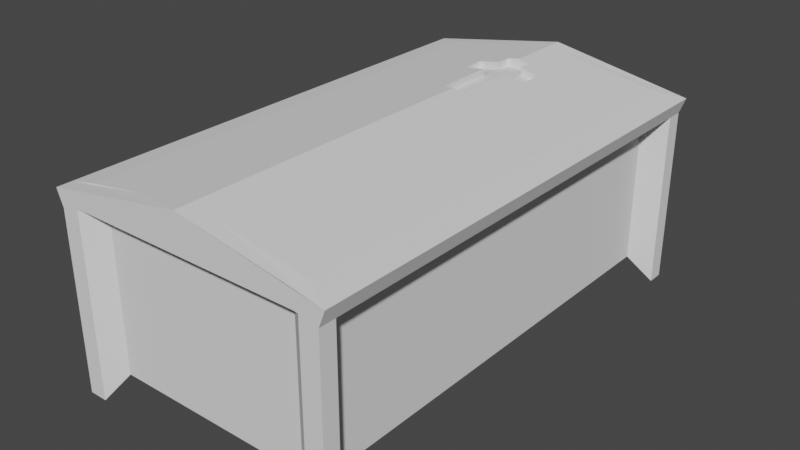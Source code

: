 # Source: Crypt_Coffin.blend  (saved by Blender 2.81.16; exported with 4.5.12 LTS)
import bpy
from mathutils import Matrix  # noqa: F401  (used for matrix-valued properties, if any)

bpy.ops.wm.read_factory_settings(use_empty=True)
scene = bpy.context.scene
scene.name = 'Scene'

# ---- collections
col_collection = bpy.data.collections.new('Collection'); scene.collection.children.link(col_collection)

# ---- world
world_world = bpy.data.worlds.new('World'); scene.world = world_world
world_world.use_nodes = True; world_world.node_tree.nodes.clear()
_N = world_world.node_tree.nodes; _L = world_world.node_tree.links
n0 = _N.new('ShaderNodeOutputWorld'); n0.name = 'World Output'; n0.location = (300, 300)
n1 = _N.new('ShaderNodeBackground'); n1.name = 'Background'; n1.location = (10, 300)
n1.inputs[0].default_value = (0.05088, 0.05088, 0.05088, 1.0)
_L.new(n1.outputs[0], n0.inputs[0])
n0.is_active_output = True
world_world.color = (0.05088, 0.05088, 0.05088)
world_world.use_sun_shadow = False
world_world.sun_shadow_jitter_overblur = 0.0

# ---- meshes
me_cube_001 = bpy.data.meshes.new('Cube.001')
me_cube_001.from_pydata([(-2.034, 0.4323, 1.375), (-2.034, 0.4323, 1.402), (-1.71, 0.4323, 1.375), (-1.71, 0.4323, 1.402), (-2.034, 0.4323, 1.375), (-1.71, 0.4323, 1.375), (-3.0, -1.5, -1.029), (-3.0, -1.5, 1.0), (3.0, -1.5, -1.029), (3.0, -1.5, 1.0), (3.0, -1.5, 1.22), (-3.0, -1.5, 1.22), (3.0, -1.784, 0.9389), (-3.0, -1.784, 0.9389), (3.0, -1.863, 1.144), (-3.0, -1.863, 1.144), (3.2, -1.5, 1.0), (3.2, -1.784, 0.9389), (3.2, -1.863, 1.144), (-3.2, -1.5, 1.0), (-3.2, -1.863, 1.144), (-3.2, -1.784, 0.9389), (-3.0, 1.5, -1.029), (-3.0, 1.5, 1.0), (3.0, 1.5, -1.029), (3.0, 1.5, 1.0), (-3.0, 0.0, 1.475), (3.0, 0.0, 1.475), (3.0, 1.5, 1.22), (-3.0, 1.5, 1.22), (3.0, 1.784, 0.9389), (-3.0, 1.784, 0.9389), (3.0, 1.863, 1.144), (-3.0, 1.863, 1.144), (3.2, 1.5, 1.0), (3.2, 1.5, 1.22), (3.2, 0.0, 1.475), (3.2, 1.784, 0.9389), (3.2, 1.863, 1.144), (-3.2, 1.5, 1.0), (-3.2, 0.0, 1.475), (-3.2, 1.863, 1.144), (-3.2, 1.784, 0.9389), (-2.034, 0.4323, 1.402), (-1.71, 0.4323, 1.402), (-0.1875, 1.5, 1.22), (3.0, 0.375, 1.411), (1.875, 1.5, 1.22), (-1.875, 1.5, 1.22), (1.125, 1.5, 1.22), (-2.812, 1.5, 1.22), (-0.375, 1.5, 1.22), (3.0, 0.75, 1.347), (0.0, 1.5, 1.22), (-3.0, 0.75, 1.347), (2.625, 1.5, 1.22), (3.0, 1.125, 1.284), (-1.125, 1.5, 1.22), (-3.0, 1.125, 1.284), (3.0, -0.75, 1.347), (0.0, -1.5, 1.22), (-3.0, -0.75, 1.347), (1.5, 0.0, 1.475), (3.0, 1.125, 1.284), (-1.5, 1.5, 1.22), (-3.0, 0.375, 1.411), (0.375, 1.5, 1.22), (1.312, 1.5, 1.22), (-2.625, 1.5, 1.22), (0.0, 0.0, 1.475), (-3.0, 0.375, 1.411), (-3.0, 0.75, 1.347), (3.0, 0.75, 1.347), (3.0, 0.375, 1.411), (1.5, 1.5, 1.22), (-3.0, 1.125, 1.284), (2.25, 1.5, 1.22), (-0.75, 1.5, 1.22), (0.75, 1.5, 1.22), (-2.25, 1.5, 1.22), (2.812, 1.5, 1.22), (3.0, 1.312, 1.252), (-0.75, 0.0, 1.475), (-3.0, 0.5625, 1.379), (-0.9375, 1.5, 1.22), (-3.0, 1.312, 1.252), (0.1875, 1.5, 1.22), (2.25, 0.0, 1.475), (0.5625, 1.5, 1.22), (-2.438, 1.5, 1.22), (0.75, 0.0, 1.475), (-3.0, 0.9375, 1.316), (-1.312, 1.5, 1.22), (3.0, 0.9375, 1.316), (3.0, 0.5625, 1.379), (2.438, 1.5, 1.22), (-0.5625, 1.5, 1.22), (2.062, 1.5, 1.22), (-1.688, 1.5, 1.22), (0.9375, 1.5, 1.22), (-2.062, 1.5, 1.22), (1.688, 1.5, 1.22), (3.0, 0.1875, 1.443), (-3.0, 0.1875, 1.443), (-2.116, -0.1675, 1.354), (-2.116, -0.4556, 1.305), (-1.792, -0.4556, 1.305), (-1.792, -0.1675, 1.354), (-0.9638, -0.1675, 1.354), (-2.318, -0.1675, 1.354), (-0.9638, 0.1565, 1.356), (-1.792, 0.1565, 1.356), (-0.9638, 0.0, 1.475), (-1.792, 0.4235, 1.311), (-2.116, 0.4235, 1.311), (-2.116, 0.1565, 1.356), (-2.318, 0.1565, 1.356), (-2.8, -1.5, -1.0), (-2.318, 0.0, 1.475), (-2.318, 0.1565, 1.449), (-2.116, 0.1565, 1.449), (-2.116, 0.4235, 1.403), (-1.792, 0.4235, 1.403), (-1.792, 0.1565, 1.449), (-0.9638, 0.1565, 1.449), (-2.318, -0.1675, 1.447), (-0.9638, -0.1675, 1.447), (-1.792, -0.1675, 1.447), (-1.792, -0.4556, 1.398), (-2.116, -0.4556, 1.398), (-2.116, -0.1675, 1.447), (3.0, -1.3, -1.0), (-3.0, -1.3, -1.0), (-3.0, -1.3, 1.0), (3.0, -1.3, 1.0), (-3.0, 1.3, 1.0), (3.0, 1.3, 1.0), (3.0, 1.3, -1.0), (-3.0, 1.3, -1.0), (2.8, -1.5, -1.0), (2.8, -1.5, 1.0), (-2.8, -1.5, 1.0), (-2.8, 1.5, -1.0), (2.8, 1.5, -1.0), (2.8, 1.5, 1.0), (-2.8, 1.5, 1.0), (-3.199, -1.546, -1.345), (-3.199, -1.784, -1.345), (-3.199, -1.784, 1.007), (3.199, -1.546, 1.007), (3.199, -1.784, 1.007), (3.199, -1.784, -1.345), (2.986, -1.784, -1.345), (-2.986, -1.784, 1.007), (-3.199, 1.546, -1.345), (-3.199, 1.784, -1.345), (-3.199, 1.784, 1.007), (3.199, 1.546, 1.007), (3.199, 1.784, 1.007), (3.199, 1.784, -1.345), (2.986, 1.784, -1.345), (-2.986, 1.784, 1.007), (-2.986, -1.784, -1.345), (3.199, -1.546, -1.345), (-3.199, -1.546, 1.007), (-3.199, 1.546, 1.007), (3.199, 1.546, -1.345), (2.986, -1.784, 1.007), (-2.986, 1.784, -1.345), (2.986, 1.784, 1.007), (-3.199, -1.546, -1.176), (-2.986, -1.784, -1.176), (-3.199, 1.546, -1.082), (-2.986, 1.784, -1.082), (2.986, -1.784, -1.112), (3.199, -1.546, -1.112), (2.986, 1.784, -1.051), (3.199, 1.546, -1.051)], [(43, 1), (0, 4), (5, 2), (3, 44)], [(139, 8, 151, 152), (143, 144, 169, 160), (29, 85, 58, 91, 71, 83, 70, 103, 26, 118, 119, 120, 121, 122, 123, 124, 112, 82, 69, 90, 62, 87, 27, 102, 46, 94, 72, 93, 56, 81, 28, 80, 55, 95, 76, 97, 47, 101, 74, 67, 49, 99, 78, 88, 66, 86, 53, 45, 51, 96, 77, 84, 57, 92, 64, 98, 48, 100, 79, 89, 68, 50), (14, 12, 17, 18), (13, 15, 20, 21), (10, 60, 11, 15, 14), (34, 35, 36, 18, 17, 16), (27, 59, 10, 14, 18, 36), (12, 9, 16, 17), (34, 16, 9, 134, 136, 25), (135, 138, 132, 133), (19, 39, 23, 135, 133, 7), (7, 13, 21, 19), (142, 22, 155, 168), (119, 118, 125, 109, 116), (7, 133, 164, 148), (59, 27, 87, 62, 90, 69, 82, 112, 126, 127, 128, 129, 130, 125, 118, 26, 61, 11, 10), (33, 41, 40, 26, 65, 54, 75, 29), (32, 38, 37, 30), (31, 42, 41, 33), (28, 32, 33, 29, 50, 68, 89, 79, 100, 48, 98, 64, 92, 57, 84, 77, 96, 51, 45, 53, 86, 66, 88, 78, 99, 49, 67, 74, 101, 47, 97, 76, 95, 55, 80), (34, 37, 38, 35), (30, 37, 34, 25), (131, 137, 136, 134), (40, 41, 42, 39, 19, 21, 20), (23, 39, 42, 31), (124, 123, 111, 110), (126, 112, 124, 110, 108), (130, 129, 105, 104), (129, 128, 106, 105), (128, 127, 107, 106), (127, 126, 108, 107), (123, 122, 113, 111), (122, 121, 114, 113), (125, 130, 104, 109), (121, 120, 115, 114), (104, 105, 106, 107, 108, 110, 111, 113, 114, 115, 116, 109), (120, 119, 116, 115), (137, 24, 159, 166), (25, 136, 157, 158), (27, 36, 35, 38, 32, 28, 63, 52, 73), (15, 11, 61, 26, 40, 20), (137, 138, 22, 142, 143, 24), (132, 131, 8, 139, 117, 6), (31, 33, 32, 30), (23, 31, 30, 25, 144, 145), (8, 131, 163, 151), (143, 142, 145, 144), (13, 12, 14, 15), (7, 141, 140, 9, 12, 13), (131, 132, 138, 137), (134, 9, 150, 149), (139, 140, 141, 117), (162, 153, 148, 147), (147, 148, 164, 146), (168, 155, 156, 161), (155, 154, 165, 156), (163, 149, 150, 151), (157, 166, 159, 158), (159, 160, 169, 158), (151, 150, 167, 152), (131, 134, 149, 163), (24, 143, 160, 159), (9, 140, 167, 150), (145, 142, 168, 161), (141, 7, 148, 153), (133, 132, 146, 164), (144, 25, 158, 169), (23, 145, 161, 156), (136, 137, 166, 157), (140, 139, 152, 167), (138, 135, 165, 154), (6, 117, 162, 147), (117, 141, 153, 162), (135, 23, 156, 165), (132, 6, 147, 146), (22, 138, 154, 155), (162, 146, 147), (146, 162, 171, 170), (168, 154, 155), (154, 168, 173, 172), (152, 163, 151), (163, 152, 174, 175), (160, 166, 159), (166, 160, 176, 177)])
_uv = me_cube_001.uv_layers.new(name='UVMap')
_uv.uv.foreach_set('vector', [0.3667, 0.75, 0.375, 0.75, 0.375, 0.75, 0.3667, 0.75, 0.375, 0.7583, 0.625, 0.7583, 0.625, 0.7583, 0.375, 0.7583, 0.875, 0.75, 0.875, 0.7344, 0.875, 0.7188, 0.875, 0.7031, 0.875, 0.6875, 0.875, 0.6719, 0.875, 0.6562, 0.875, 0.6406, 0.875, 0.625, 0.8466, 0.625, 0.8466, 0.638, 0.8382, 0.638, 0.8382, 0.6603, 0.8247, 0.6603, 0.8247, 0.638, 0.7902, 0.638, 0.7902, 0.625, 0.7812, 0.625, 0.75, 0.625, 0.7188, 0.625, 0.6875, 0.625, 0.6562, 0.625, 0.625, 0.625, 0.625, 0.6406, 0.625, 0.6562, 0.625, 0.6719, 0.625, 0.6875, 0.625, 0.7031, 0.625, 0.7188, 0.625, 0.7344, 0.625, 0.75, 0.6328, 0.75, 0.6406, 0.75, 0.6484, 0.75, 0.6562, 0.75, 0.6641, 0.75, 0.6719, 0.75, 0.6797, 0.75, 0.6875, 0.75, 0.6953, 0.75, 0.7031, 0.75, 0.7109, 0.75, 0.7188, 0.75, 0.7266, 0.75, 0.7344, 0.75, 0.7422, 0.75, 0.75, 0.75, 0.7578, 0.75, 0.7656, 0.75, 0.7734, 0.75, 0.7812, 0.75, 0.7891, 0.75, 0.7969, 0.75, 0.8047, 0.75, 0.8125, 0.75, 0.8203, 0.75, 0.8281, 0.75, 0.8359, 0.75, 0.8438, 0.75, 0.8516, 0.75, 0.8594, 0.75, 0.8672, 0.75, 0.625, 0.75, 0.625, 0.75, 0.625, 0.75, 0.625, 0.75, 0.625, 1.0, 0.625, 1.0, 0.625, 1.0, 0.625, 1.0, 0.625, 0.75, 0.75, 0.75, 0.875, 0.75, 0.875, 0.75, 0.625, 0.75, 0.625, 0.75, 0.625, 0.75, 0.625, 0.625, 0.625, 0.75, 0.625, 0.75, 0.625, 0.75, 0.625, 0.625, 0.625, 0.6875, 0.625, 0.75, 0.625, 0.75, 0.625, 0.75, 0.625, 0.625, 0.625, 0.75, 0.625, 0.75, 0.625, 0.75, 0.625, 0.75, 0.625, 0.75, 0.625, 0.75, 0.625, 0.75, 0.625, 0.7333, 0.625, 0.7334, 0.625, 0.75, 0.625, 0.01665, 0.375, 0.01665, 0.375, 0.01666, 0.625, 0.01666, 0.625, 0.0, 0.625, 0.0, 0.625, 0.0, 0.625, 0.01665, 0.625, 0.01666, 0.625, 0.0, 0.625, 1.0, 0.625, 1.0, 0.625, 1.0, 0.625, 1.0, 0.1333, 0.75, 0.125, 0.75, 0.125, 0.75, 0.1333, 0.75, 0.8466, 0.638, 0.8466, 0.625, 0.8466, 0.639, 0.8466, 0.639, 0.8466, 0.638, 0.625, 0.0, 0.625, 0.01666, 0.625, 0.01666, 0.625, 0.0, 0.625, 0.6875, 0.625, 0.625, 0.6562, 0.625, 0.6875, 0.625, 0.7188, 0.625, 0.75, 0.625, 0.7812, 0.625, 0.7902, 0.625, 0.7902, 0.639, 0.8247, 0.639, 0.8247, 0.663, 0.8382, 0.663, 0.8382, 0.639, 0.8466, 0.639, 0.8466, 0.625, 0.875, 0.625, 0.875, 0.6875, 0.875, 0.75, 0.625, 0.75, 0.875, 0.75, 0.875, 0.75, 0.875, 0.625, 0.875, 0.625, 0.875, 0.6562, 0.875, 0.6875, 0.875, 0.7188, 0.875, 0.75, 0.625, 0.75, 0.625, 0.75, 0.625, 0.75, 0.625, 0.75, 0.625, 1.0, 0.625, 1.0, 0.625, 1.0, 0.625, 1.0, 0.625, 0.75, 0.625, 0.75, 0.875, 0.75, 0.875, 0.75, 0.8672, 0.75, 0.8594, 0.75, 0.8516, 0.75, 0.8438, 0.75, 0.8359, 0.75, 0.8281, 0.75, 0.8203, 0.75, 0.8125, 0.75, 0.8047, 0.75, 0.7969, 0.75, 0.7891, 0.75, 0.7812, 0.75, 0.7734, 0.75, 0.7656, 0.75, 0.7578, 0.75, 0.75, 0.75, 0.7422, 0.75, 0.7344, 0.75, 0.7266, 0.75, 0.7188, 0.75, 0.7109, 0.75, 0.7031, 0.75, 0.6953, 0.75, 0.6875, 0.75, 0.6797, 0.75, 0.6719, 0.75, 0.6641, 0.75, 0.6562, 0.75, 0.6484, 0.75, 0.6406, 0.75, 0.6328, 0.75, 0.625, 0.75, 0.625, 0.75, 0.625, 0.75, 0.625, 0.75, 0.625, 0.75, 0.625, 0.75, 0.625, 0.75, 0.625, 0.75, 0.375, 0.7333, 0.375, 0.7334, 0.625, 0.7334, 0.625, 0.7333, 0.625, 0.125, 0.625, 0.0, 0.625, 0.0, 0.625, 0.0, 0.625, 0.0, 0.625, 0.0, 0.625, 0.0, 0.625, 1.0, 0.625, 1.0, 0.625, 1.0, 0.625, 1.0, 0.7902, 0.638, 0.8247, 0.638, 0.8247, 0.638, 0.7902, 0.638, 0.7902, 0.639, 0.7902, 0.625, 0.7902, 0.638, 0.7902, 0.638, 0.7902, 0.639, 0.8382, 0.639, 0.8382, 0.663, 0.8382, 0.663, 0.8382, 0.639, 0.8382, 0.663, 0.8247, 0.663, 0.8247, 0.663, 0.8382, 0.663, 0.8247, 0.663, 0.8247, 0.639, 0.8247, 0.639, 0.8247, 0.663, 0.8247, 0.639, 0.7902, 0.639, 0.7902, 0.639, 0.8247, 0.639, 0.8247, 0.638, 0.8247, 0.6603, 0.8247, 0.6603, 0.8247, 0.638, 0.8247, 0.6603, 0.8382, 0.6603, 0.8382, 0.6603, 0.8247, 0.6603, 0.8466, 0.639, 0.8382, 0.639, 0.8382, 0.639, 0.8466, 0.639, 0.8382, 0.6603, 0.8382, 0.638, 0.8382, 0.638, 0.8382, 0.6603, 0.8382, 0.639, 0.8382, 0.663, 0.8247, 0.663, 0.8247, 0.639, 0.7902, 0.639, 0.7902, 0.638, 0.8247, 0.638, 0.8247, 0.6603, 0.8382, 0.6603, 0.8382, 0.638, 0.8466, 0.638, 0.8466, 0.639, 0.8382, 0.638, 0.8466, 0.638, 0.8466, 0.638, 0.8382, 0.638, 0.375, 0.7334, 0.375, 0.75, 0.375, 0.75, 0.375, 0.7334, 0.625, 0.75, 0.625, 0.7334, 0.625, 0.7334, 0.625, 0.75, 0.625, 0.625, 0.625, 0.625, 0.625, 0.75, 0.625, 0.75, 0.625, 0.75, 0.625, 0.75, 0.625, 0.7188, 0.625, 0.6875, 0.625, 0.6562, 0.875, 0.75, 0.875, 0.75, 0.875, 0.6875, 0.875, 0.625, 0.875, 0.625, 0.875, 0.75, 0.375, 0.7334, 0.125, 0.7334, 0.125, 0.75, 0.1333, 0.75, 0.3667, 0.75, 0.375, 0.75, 0.125, 0.7333, 0.375, 0.7333, 0.375, 0.75, 0.3667, 0.75, 0.1333, 0.75, 0.125, 0.75, 0.625, 1.0, 0.625, 1.0, 0.625, 0.75, 0.625, 0.75, 0.625, 1.0, 0.625, 1.0, 0.625, 0.75, 0.625, 0.75, 0.625, 0.7583, 0.625, 0.9917, 0.375, 0.75, 0.375, 0.7333, 0.375, 0.7333, 0.375, 0.75, 0.375, 0.7583, 0.375, 0.9917, 0.625, 0.9917, 0.625, 0.7583, 0.625, 1.0, 0.625, 0.75, 0.625, 0.75, 0.625, 1.0, 0.625, 1.0, 0.625, 0.9917, 0.625, 0.7583, 0.625, 0.75, 0.625, 0.75, 0.625, 1.0, 0.375, 0.7333, 0.125, 0.7333, 0.125, 0.7334, 0.375, 0.7334, 0.625, 0.7333, 0.625, 0.75, 0.625, 0.75, 0.625, 0.7333, 0.375, 0.7583, 0.625, 0.7583, 0.625, 0.9917, 0.375, 0.9917, 0.375, 0.9917, 0.625, 0.9917, 0.625, 1.0, 0.375, 1.0, 0.375, 0.0, 0.625, 0.0, 0.625, 0.01666, 0.375, 0.01666, 0.375, 0.9917, 0.375, 1.0, 0.625, 1.0, 0.625, 0.9917, 0.375, 0.0, 0.375, 0.01665, 0.625, 0.01665, 0.625, 0.0, 0.375, 0.7333, 0.625, 0.7333, 0.625, 0.75, 0.375, 0.75, 0.625, 0.7334, 0.375, 0.7334, 0.375, 0.75, 0.625, 0.75, 0.375, 0.75, 0.375, 0.7583, 0.625, 0.7583, 0.625, 0.75, 0.375, 0.75, 0.625, 0.75, 0.625, 0.7583, 0.375, 0.7583, 0.375, 0.7333, 0.625, 0.7333, 0.625, 0.7333, 0.375, 0.7333, 0.375, 0.75, 0.3667, 0.75, 0.3667, 0.75, 0.375, 0.75, 0.625, 0.75, 0.625, 0.7583, 0.625, 0.7583, 0.625, 0.75, 0.625, 0.9917, 0.375, 0.9917, 0.375, 0.9917, 0.625, 0.9917, 0.625, 0.9917, 0.625, 1.0, 0.625, 1.0, 0.625, 0.9917, 0.625, 0.01666, 0.375, 0.01666, 0.375, 0.01666, 0.625, 0.01666, 0.625, 0.7583, 0.625, 0.75, 0.625, 0.75, 0.625, 0.7583, 0.625, 1.0, 0.625, 0.9917, 0.625, 0.9917, 0.625, 1.0, 0.625, 0.7334, 0.375, 0.7334, 0.375, 0.7334, 0.625, 0.7334, 0.625, 0.7583, 0.375, 0.7583, 0.375, 0.7583, 0.625, 0.7583, 0.375, 0.01665, 0.625, 0.01665, 0.625, 0.01665, 0.375, 0.01665, 0.125, 0.75, 0.1333, 0.75, 0.1333, 0.75, 0.125, 0.75, 0.375, 0.9917, 0.625, 0.9917, 0.625, 0.9917, 0.375, 0.9917, 0.625, 0.01665, 0.625, 0.0, 0.625, 0.0, 0.625, 0.01665, 0.125, 0.7333, 0.125, 0.75, 0.125, 0.75, 0.125, 0.7333, 0.125, 0.75, 0.125, 0.7334, 0.125, 0.7334, 0.125, 0.75, 0.375, 0.9917, 0.375, 0.01666, 0.375, 0.0, 0.375, 0.01666, 0.375, 0.9917, 0.375, 0.9917, 0.375, 0.01666, 0.1333, 0.75, 0.375, 0.01665, 0.375, 0.0, 0.375, 0.01665, 0.1333, 0.75, 0.1333, 0.75, 0.375, 0.01665, 0.3667, 0.75, 0.375, 0.7333, 0.375, 0.75, 0.375, 0.7333, 0.3667, 0.75, 0.3667, 0.75, 0.375, 0.7333, 0.375, 0.7583, 0.375, 0.7334, 0.375, 0.75, 0.375, 0.7334, 0.375, 0.7583, 0.375, 0.7583, 0.375, 0.7334])
me_cube_001.use_remesh_fix_poles = True
me_cube_001.use_remesh_preserve_attributes = False
me_cube_001.use_mirror_vertex_groups = False
me_cube_001.update()

# ---- objects
ob_cube = bpy.data.objects.new('Cube', me_cube_001)

# ---- transforms, parenting, visibility, modifiers, constraints
ob_cube.location = (0.0, 0.0, 0.0)
ob_cube.rotation_euler = (0.0, -0.0, -1.571)
ob_cube.lineart.crease_threshold = 0.0

# ---- collection membership
col_collection.objects.link(ob_cube)

# ---- scene / render settings (as saved in the file)
scene.frame_start = 1; scene.frame_end = 250; scene.frame_set(1)
scene.render.engine = 'BLENDER_EEVEE_NEXT'
scene.cycles.use_denoising = False
scene.cycles.samples = 128
scene.cycles.sampling_pattern = 'TABULATED_SOBOL'
scene.cycles.use_adaptive_sampling = False
scene.cycles.use_light_tree = False
scene.view_settings.view_transform = 'Filmic'
bpy.context.view_layer.update()

# ---- added for rendering (the .blend has no active camera and no usable light): camera, sun
cam_auto = bpy.data.cameras.new('AutoCamera')
cam_auto.lens = 50.0
cam_auto.sensor_width = 36.0
cam_auto.clip_end = 1000.0
ob_auto_camera = bpy.data.objects.new('AutoCamera', cam_auto)
scene.collection.objects.link(ob_auto_camera)
ob_auto_camera.location = (7.33195, -8.79834, 5.93058)
ob_auto_camera.rotation_euler = (1.09748, -7.21219e-08, 0.694738)
scene.camera = ob_auto_camera
light_auto_sun = bpy.data.lights.new('AutoSun', 'SUN')
light_auto_sun.energy = 3.0
light_auto_sun.angle = 0.0523599
ob_auto_sun = bpy.data.objects.new('AutoSun', light_auto_sun)
scene.collection.objects.link(ob_auto_sun)
ob_auto_sun.rotation_euler = (0.872665, 0.174533, 0.523599)
bpy.context.view_layer.update()
